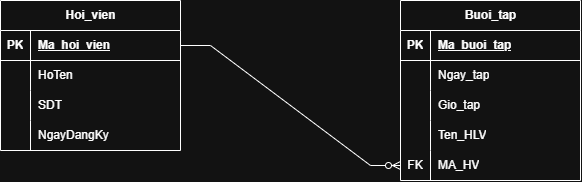

The diagram above was exported from draw.io. Its source (the exported page's mxGraphModel, read from the mxfile embedded in the PNG):
<mxGraphModel dx="1406" dy="780" grid="1" gridSize="10" guides="1" tooltips="1" connect="1" arrows="1" fold="1" page="1" pageScale="1" pageWidth="850" pageHeight="1100" math="0" shadow="0">
  <root>
    <mxCell id="0" />
    <mxCell id="1" parent="0" />
    <mxCell id="I2zMAXWflJBQHR8NFPu3-1" parent="1" style="shape=table;startSize=30;container=1;collapsible=1;childLayout=tableLayout;fixedRows=1;rowLines=0;fontStyle=1;align=center;resizeLast=1;html=1;" value="Hoi_vien" vertex="1">
      <mxGeometry height="150" width="180" x="90" y="280" as="geometry" />
    </mxCell>
    <mxCell id="I2zMAXWflJBQHR8NFPu3-2" parent="I2zMAXWflJBQHR8NFPu3-1" style="shape=tableRow;horizontal=0;startSize=0;swimlaneHead=0;swimlaneBody=0;fillColor=none;collapsible=0;dropTarget=0;points=[[0,0.5],[1,0.5]];portConstraint=eastwest;top=0;left=0;right=0;bottom=1;" value="" vertex="1">
      <mxGeometry height="30" width="180" y="30" as="geometry" />
    </mxCell>
    <mxCell id="I2zMAXWflJBQHR8NFPu3-3" parent="I2zMAXWflJBQHR8NFPu3-2" style="shape=partialRectangle;connectable=0;fillColor=none;top=0;left=0;bottom=0;right=0;fontStyle=1;overflow=hidden;whiteSpace=wrap;html=1;" value="PK" vertex="1">
      <mxGeometry height="30" width="30" as="geometry">
        <mxRectangle height="30" width="30" as="alternateBounds" />
      </mxGeometry>
    </mxCell>
    <mxCell id="I2zMAXWflJBQHR8NFPu3-4" parent="I2zMAXWflJBQHR8NFPu3-2" style="shape=partialRectangle;connectable=0;fillColor=none;top=0;left=0;bottom=0;right=0;align=left;spacingLeft=6;fontStyle=5;overflow=hidden;whiteSpace=wrap;html=1;" value="Ma_hoi_vien" vertex="1">
      <mxGeometry height="30" width="150" x="30" as="geometry">
        <mxRectangle height="30" width="150" as="alternateBounds" />
      </mxGeometry>
    </mxCell>
    <mxCell id="I2zMAXWflJBQHR8NFPu3-5" parent="I2zMAXWflJBQHR8NFPu3-1" style="shape=tableRow;horizontal=0;startSize=0;swimlaneHead=0;swimlaneBody=0;fillColor=none;collapsible=0;dropTarget=0;points=[[0,0.5],[1,0.5]];portConstraint=eastwest;top=0;left=0;right=0;bottom=0;" value="" vertex="1">
      <mxGeometry height="30" width="180" y="60" as="geometry" />
    </mxCell>
    <mxCell id="I2zMAXWflJBQHR8NFPu3-6" parent="I2zMAXWflJBQHR8NFPu3-5" style="shape=partialRectangle;connectable=0;fillColor=none;top=0;left=0;bottom=0;right=0;editable=1;overflow=hidden;whiteSpace=wrap;html=1;" value="" vertex="1">
      <mxGeometry height="30" width="30" as="geometry">
        <mxRectangle height="30" width="30" as="alternateBounds" />
      </mxGeometry>
    </mxCell>
    <mxCell id="I2zMAXWflJBQHR8NFPu3-7" parent="I2zMAXWflJBQHR8NFPu3-5" style="shape=partialRectangle;connectable=0;fillColor=none;top=0;left=0;bottom=0;right=0;align=left;spacingLeft=6;overflow=hidden;whiteSpace=wrap;html=1;" value="HoTen" vertex="1">
      <mxGeometry height="30" width="150" x="30" as="geometry">
        <mxRectangle height="30" width="150" as="alternateBounds" />
      </mxGeometry>
    </mxCell>
    <mxCell id="I2zMAXWflJBQHR8NFPu3-8" parent="I2zMAXWflJBQHR8NFPu3-1" style="shape=tableRow;horizontal=0;startSize=0;swimlaneHead=0;swimlaneBody=0;fillColor=none;collapsible=0;dropTarget=0;points=[[0,0.5],[1,0.5]];portConstraint=eastwest;top=0;left=0;right=0;bottom=0;" value="" vertex="1">
      <mxGeometry height="30" width="180" y="90" as="geometry" />
    </mxCell>
    <mxCell id="I2zMAXWflJBQHR8NFPu3-9" parent="I2zMAXWflJBQHR8NFPu3-8" style="shape=partialRectangle;connectable=0;fillColor=none;top=0;left=0;bottom=0;right=0;editable=1;overflow=hidden;whiteSpace=wrap;html=1;" value="" vertex="1">
      <mxGeometry height="30" width="30" as="geometry">
        <mxRectangle height="30" width="30" as="alternateBounds" />
      </mxGeometry>
    </mxCell>
    <mxCell id="I2zMAXWflJBQHR8NFPu3-10" parent="I2zMAXWflJBQHR8NFPu3-8" style="shape=partialRectangle;connectable=0;fillColor=none;top=0;left=0;bottom=0;right=0;align=left;spacingLeft=6;overflow=hidden;whiteSpace=wrap;html=1;" value="SDT" vertex="1">
      <mxGeometry height="30" width="150" x="30" as="geometry">
        <mxRectangle height="30" width="150" as="alternateBounds" />
      </mxGeometry>
    </mxCell>
    <mxCell id="I2zMAXWflJBQHR8NFPu3-11" parent="I2zMAXWflJBQHR8NFPu3-1" style="shape=tableRow;horizontal=0;startSize=0;swimlaneHead=0;swimlaneBody=0;fillColor=none;collapsible=0;dropTarget=0;points=[[0,0.5],[1,0.5]];portConstraint=eastwest;top=0;left=0;right=0;bottom=0;" value="" vertex="1">
      <mxGeometry height="30" width="180" y="120" as="geometry" />
    </mxCell>
    <mxCell id="I2zMAXWflJBQHR8NFPu3-12" parent="I2zMAXWflJBQHR8NFPu3-11" style="shape=partialRectangle;connectable=0;fillColor=none;top=0;left=0;bottom=0;right=0;editable=1;overflow=hidden;whiteSpace=wrap;html=1;" value="" vertex="1">
      <mxGeometry height="30" width="30" as="geometry">
        <mxRectangle height="30" width="30" as="alternateBounds" />
      </mxGeometry>
    </mxCell>
    <mxCell id="I2zMAXWflJBQHR8NFPu3-13" parent="I2zMAXWflJBQHR8NFPu3-11" style="shape=partialRectangle;connectable=0;fillColor=none;top=0;left=0;bottom=0;right=0;align=left;spacingLeft=6;overflow=hidden;whiteSpace=wrap;html=1;" value="NgayDangKy" vertex="1">
      <mxGeometry height="30" width="150" x="30" as="geometry">
        <mxRectangle height="30" width="150" as="alternateBounds" />
      </mxGeometry>
    </mxCell>
    <mxCell id="I2zMAXWflJBQHR8NFPu3-14" parent="1" style="shape=table;startSize=30;container=1;collapsible=1;childLayout=tableLayout;fixedRows=1;rowLines=0;fontStyle=1;align=center;resizeLast=1;html=1;" value="Buoi_tap" vertex="1">
      <mxGeometry height="180" width="180" x="490" y="280" as="geometry" />
    </mxCell>
    <mxCell id="I2zMAXWflJBQHR8NFPu3-15" parent="I2zMAXWflJBQHR8NFPu3-14" style="shape=tableRow;horizontal=0;startSize=0;swimlaneHead=0;swimlaneBody=0;fillColor=none;collapsible=0;dropTarget=0;points=[[0,0.5],[1,0.5]];portConstraint=eastwest;top=0;left=0;right=0;bottom=1;" value="" vertex="1">
      <mxGeometry height="30" width="180" y="30" as="geometry" />
    </mxCell>
    <mxCell id="I2zMAXWflJBQHR8NFPu3-16" parent="I2zMAXWflJBQHR8NFPu3-15" style="shape=partialRectangle;connectable=0;fillColor=none;top=0;left=0;bottom=0;right=0;fontStyle=1;overflow=hidden;whiteSpace=wrap;html=1;" value="PK" vertex="1">
      <mxGeometry height="30" width="30" as="geometry">
        <mxRectangle height="30" width="30" as="alternateBounds" />
      </mxGeometry>
    </mxCell>
    <mxCell id="I2zMAXWflJBQHR8NFPu3-17" parent="I2zMAXWflJBQHR8NFPu3-15" style="shape=partialRectangle;connectable=0;fillColor=none;top=0;left=0;bottom=0;right=0;align=left;spacingLeft=6;fontStyle=5;overflow=hidden;whiteSpace=wrap;html=1;" value="Ma_buoi_tap" vertex="1">
      <mxGeometry height="30" width="150" x="30" as="geometry">
        <mxRectangle height="30" width="150" as="alternateBounds" />
      </mxGeometry>
    </mxCell>
    <mxCell id="I2zMAXWflJBQHR8NFPu3-18" parent="I2zMAXWflJBQHR8NFPu3-14" style="shape=tableRow;horizontal=0;startSize=0;swimlaneHead=0;swimlaneBody=0;fillColor=none;collapsible=0;dropTarget=0;points=[[0,0.5],[1,0.5]];portConstraint=eastwest;top=0;left=0;right=0;bottom=0;" value="" vertex="1">
      <mxGeometry height="30" width="180" y="60" as="geometry" />
    </mxCell>
    <mxCell id="I2zMAXWflJBQHR8NFPu3-19" parent="I2zMAXWflJBQHR8NFPu3-18" style="shape=partialRectangle;connectable=0;fillColor=none;top=0;left=0;bottom=0;right=0;editable=1;overflow=hidden;whiteSpace=wrap;html=1;" value="" vertex="1">
      <mxGeometry height="30" width="30" as="geometry">
        <mxRectangle height="30" width="30" as="alternateBounds" />
      </mxGeometry>
    </mxCell>
    <mxCell id="I2zMAXWflJBQHR8NFPu3-20" parent="I2zMAXWflJBQHR8NFPu3-18" style="shape=partialRectangle;connectable=0;fillColor=none;top=0;left=0;bottom=0;right=0;align=left;spacingLeft=6;overflow=hidden;whiteSpace=wrap;html=1;" value="Ngay_tap" vertex="1">
      <mxGeometry height="30" width="150" x="30" as="geometry">
        <mxRectangle height="30" width="150" as="alternateBounds" />
      </mxGeometry>
    </mxCell>
    <mxCell id="I2zMAXWflJBQHR8NFPu3-21" parent="I2zMAXWflJBQHR8NFPu3-14" style="shape=tableRow;horizontal=0;startSize=0;swimlaneHead=0;swimlaneBody=0;fillColor=none;collapsible=0;dropTarget=0;points=[[0,0.5],[1,0.5]];portConstraint=eastwest;top=0;left=0;right=0;bottom=0;" value="" vertex="1">
      <mxGeometry height="30" width="180" y="90" as="geometry" />
    </mxCell>
    <mxCell id="I2zMAXWflJBQHR8NFPu3-22" parent="I2zMAXWflJBQHR8NFPu3-21" style="shape=partialRectangle;connectable=0;fillColor=none;top=0;left=0;bottom=0;right=0;editable=1;overflow=hidden;whiteSpace=wrap;html=1;" value="" vertex="1">
      <mxGeometry height="30" width="30" as="geometry">
        <mxRectangle height="30" width="30" as="alternateBounds" />
      </mxGeometry>
    </mxCell>
    <mxCell id="I2zMAXWflJBQHR8NFPu3-23" parent="I2zMAXWflJBQHR8NFPu3-21" style="shape=partialRectangle;connectable=0;fillColor=none;top=0;left=0;bottom=0;right=0;align=left;spacingLeft=6;overflow=hidden;whiteSpace=wrap;html=1;" value="Gio_tap" vertex="1">
      <mxGeometry height="30" width="150" x="30" as="geometry">
        <mxRectangle height="30" width="150" as="alternateBounds" />
      </mxGeometry>
    </mxCell>
    <mxCell id="I2zMAXWflJBQHR8NFPu3-24" parent="I2zMAXWflJBQHR8NFPu3-14" style="shape=tableRow;horizontal=0;startSize=0;swimlaneHead=0;swimlaneBody=0;fillColor=none;collapsible=0;dropTarget=0;points=[[0,0.5],[1,0.5]];portConstraint=eastwest;top=0;left=0;right=0;bottom=0;" value="" vertex="1">
      <mxGeometry height="30" width="180" y="120" as="geometry" />
    </mxCell>
    <mxCell id="I2zMAXWflJBQHR8NFPu3-25" parent="I2zMAXWflJBQHR8NFPu3-24" style="shape=partialRectangle;connectable=0;fillColor=none;top=0;left=0;bottom=0;right=0;editable=1;overflow=hidden;whiteSpace=wrap;html=1;" value="" vertex="1">
      <mxGeometry height="30" width="30" as="geometry">
        <mxRectangle height="30" width="30" as="alternateBounds" />
      </mxGeometry>
    </mxCell>
    <mxCell id="I2zMAXWflJBQHR8NFPu3-26" parent="I2zMAXWflJBQHR8NFPu3-24" style="shape=partialRectangle;connectable=0;fillColor=none;top=0;left=0;bottom=0;right=0;align=left;spacingLeft=6;overflow=hidden;whiteSpace=wrap;html=1;" value="Ten_HLV" vertex="1">
      <mxGeometry height="30" width="150" x="30" as="geometry">
        <mxRectangle height="30" width="150" as="alternateBounds" />
      </mxGeometry>
    </mxCell>
    <mxCell id="I2zMAXWflJBQHR8NFPu3-27" parent="I2zMAXWflJBQHR8NFPu3-14" style="shape=tableRow;horizontal=0;startSize=0;swimlaneHead=0;swimlaneBody=0;fillColor=none;collapsible=0;dropTarget=0;points=[[0,0.5],[1,0.5]];portConstraint=eastwest;top=0;left=0;right=0;bottom=0;" vertex="1">
      <mxGeometry height="30" width="180" y="150" as="geometry" />
    </mxCell>
    <mxCell id="I2zMAXWflJBQHR8NFPu3-28" parent="I2zMAXWflJBQHR8NFPu3-27" style="shape=partialRectangle;connectable=0;fillColor=none;top=0;left=0;bottom=0;right=0;editable=1;overflow=hidden;whiteSpace=wrap;html=1;" value="FK" vertex="1">
      <mxGeometry height="30" width="30" as="geometry">
        <mxRectangle height="30" width="30" as="alternateBounds" />
      </mxGeometry>
    </mxCell>
    <mxCell id="I2zMAXWflJBQHR8NFPu3-29" parent="I2zMAXWflJBQHR8NFPu3-27" style="shape=partialRectangle;connectable=0;fillColor=none;top=0;left=0;bottom=0;right=0;align=left;spacingLeft=6;overflow=hidden;whiteSpace=wrap;html=1;" value="MA_HV" vertex="1">
      <mxGeometry height="30" width="150" x="30" as="geometry">
        <mxRectangle height="30" width="150" as="alternateBounds" />
      </mxGeometry>
    </mxCell>
    <mxCell id="I2zMAXWflJBQHR8NFPu3-30" edge="1" parent="1" source="I2zMAXWflJBQHR8NFPu3-2" style="edgeStyle=entityRelationEdgeStyle;fontSize=12;html=1;endArrow=ERzeroToMany;endFill=1;rounded=0;entryX=0;entryY=0.5;entryDx=0;entryDy=0;exitX=1;exitY=0.5;exitDx=0;exitDy=0;" target="I2zMAXWflJBQHR8NFPu3-27" value="">
      <mxGeometry height="100" relative="1" width="100" as="geometry">
        <mxPoint x="380" y="450" as="sourcePoint" />
        <mxPoint x="480" y="350" as="targetPoint" />
      </mxGeometry>
    </mxCell>
  </root>
</mxGraphModel>